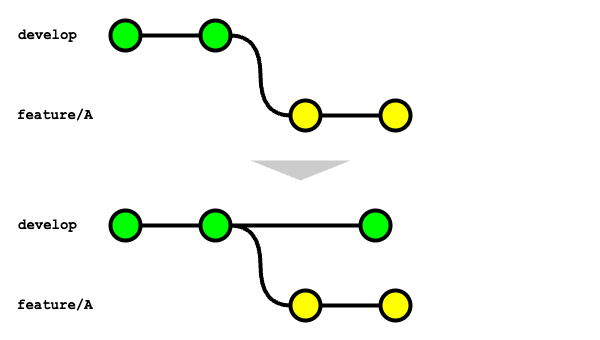

The diagram above was exported from draw.io. Its source (the exported page's mxGraphModel, read from the mxfile embedded in the PNG):
<mxGraphModel dx="956" dy="524" grid="1" gridSize="10" guides="1" tooltips="1" connect="1" arrows="1" fold="1" page="1" pageScale="1" pageWidth="827" pageHeight="1169" math="0" shadow="0">
  <root>
    <mxCell id="0" />
    <mxCell id="1" parent="0" />
    <mxCell id="8Tg83Tyg45Yalg8hIyEl-15" value="" style="rounded=0;whiteSpace=wrap;html=1;fillColor=none;strokeColor=none;" vertex="1" parent="1">
      <mxGeometry x="10" y="270" width="600" height="340" as="geometry" />
    </mxCell>
    <mxCell id="quE7Onvl3Hw3X9Oce5PS-20" style="edgeStyle=orthogonalEdgeStyle;curved=1;rounded=0;orthogonalLoop=1;jettySize=auto;html=1;exitX=1;exitY=0.5;exitDx=0;exitDy=0;exitPerimeter=0;entryX=0;entryY=0.5;entryDx=0;entryDy=0;entryPerimeter=0;endArrow=none;endFill=0;strokeWidth=4;fontFamily=Courier New;fontColor=#009900;" parent="1" source="quE7Onvl3Hw3X9Oce5PS-21" target="quE7Onvl3Hw3X9Oce5PS-30" edge="1">
      <mxGeometry relative="1" as="geometry" />
    </mxCell>
    <mxCell id="quE7Onvl3Hw3X9Oce5PS-21" value="" style="verticalLabelPosition=bottom;verticalAlign=top;html=1;strokeWidth=4;shape=mxgraph.flowchart.on-page_reference;plain-purple;gradientColor=none;strokeColor=#000000;fillColor=#00FF00;" parent="1" vertex="1">
      <mxGeometry x="210" y="290" width="30" height="30" as="geometry" />
    </mxCell>
    <mxCell id="quE7Onvl3Hw3X9Oce5PS-25" value="" style="verticalLabelPosition=bottom;verticalAlign=top;html=1;strokeWidth=4;shape=mxgraph.flowchart.on-page_reference;plain-purple;gradientColor=none;strokeColor=#000000;fillColor=#00FF00;" parent="1" vertex="1">
      <mxGeometry x="120" y="290" width="30" height="30" as="geometry" />
    </mxCell>
    <mxCell id="quE7Onvl3Hw3X9Oce5PS-28" value="develop" style="text;html=1;strokeColor=none;fillColor=none;align=left;verticalAlign=middle;whiteSpace=wrap;overflow=hidden;fontSize=14;fontStyle=1;fontFamily=Courier New;" parent="1" vertex="1">
      <mxGeometry x="25.5" y="290" width="91" height="30" as="geometry" />
    </mxCell>
    <mxCell id="quE7Onvl3Hw3X9Oce5PS-29" value="" style="rounded=0;orthogonalLoop=1;jettySize=auto;html=1;endArrow=none;endFill=0;strokeWidth=4;" parent="1" source="quE7Onvl3Hw3X9Oce5PS-30" target="quE7Onvl3Hw3X9Oce5PS-32" edge="1">
      <mxGeometry relative="1" as="geometry" />
    </mxCell>
    <mxCell id="quE7Onvl3Hw3X9Oce5PS-30" value="" style="verticalLabelPosition=bottom;verticalAlign=top;html=1;strokeWidth=4;shape=mxgraph.flowchart.on-page_reference;plain-purple;gradientColor=none;strokeColor=#000000;fillColor=#FFFF00;" parent="1" vertex="1">
      <mxGeometry x="300" y="370" width="30" height="30" as="geometry" />
    </mxCell>
    <mxCell id="quE7Onvl3Hw3X9Oce5PS-32" value="" style="verticalLabelPosition=bottom;verticalAlign=top;html=1;strokeWidth=4;shape=mxgraph.flowchart.on-page_reference;plain-purple;gradientColor=none;strokeColor=#000000;fillColor=#FFFF00;" parent="1" vertex="1">
      <mxGeometry x="390" y="370" width="30" height="30" as="geometry" />
    </mxCell>
    <mxCell id="quE7Onvl3Hw3X9Oce5PS-33" value="feature/A" style="text;html=1;strokeColor=none;fillColor=none;align=left;verticalAlign=middle;whiteSpace=wrap;overflow=hidden;fontSize=14;fontStyle=1;fontFamily=Courier New;" parent="1" vertex="1">
      <mxGeometry x="25.25" y="370" width="94.75" height="30" as="geometry" />
    </mxCell>
    <mxCell id="8Tg83Tyg45Yalg8hIyEl-2" value="" style="rounded=0;orthogonalLoop=1;jettySize=auto;html=1;endArrow=none;endFill=0;strokeWidth=4;entryX=0;entryY=0.5;entryDx=0;entryDy=0;entryPerimeter=0;exitX=1;exitY=0.5;exitDx=0;exitDy=0;exitPerimeter=0;" edge="1" parent="1" source="quE7Onvl3Hw3X9Oce5PS-25" target="quE7Onvl3Hw3X9Oce5PS-21">
      <mxGeometry relative="1" as="geometry">
        <mxPoint x="150" y="303.86" as="sourcePoint" />
        <mxPoint x="210" y="303.86" as="targetPoint" />
      </mxGeometry>
    </mxCell>
    <mxCell id="8Tg83Tyg45Yalg8hIyEl-3" style="edgeStyle=orthogonalEdgeStyle;curved=1;rounded=0;orthogonalLoop=1;jettySize=auto;html=1;exitX=1;exitY=0.5;exitDx=0;exitDy=0;exitPerimeter=0;entryX=0;entryY=0.5;entryDx=0;entryDy=0;entryPerimeter=0;endArrow=none;endFill=0;strokeWidth=4;fontFamily=Courier New;fontColor=#009900;" edge="1" source="8Tg83Tyg45Yalg8hIyEl-4" target="8Tg83Tyg45Yalg8hIyEl-8" parent="1">
      <mxGeometry relative="1" as="geometry" />
    </mxCell>
    <mxCell id="8Tg83Tyg45Yalg8hIyEl-4" value="" style="verticalLabelPosition=bottom;verticalAlign=top;html=1;strokeWidth=4;shape=mxgraph.flowchart.on-page_reference;plain-purple;gradientColor=none;strokeColor=#000000;fillColor=#00FF00;" vertex="1" parent="1">
      <mxGeometry x="210" y="480" width="30" height="30" as="geometry" />
    </mxCell>
    <mxCell id="8Tg83Tyg45Yalg8hIyEl-5" value="" style="verticalLabelPosition=bottom;verticalAlign=top;html=1;strokeWidth=4;shape=mxgraph.flowchart.on-page_reference;plain-purple;gradientColor=none;strokeColor=#000000;fillColor=#00FF00;" vertex="1" parent="1">
      <mxGeometry x="120" y="480" width="30" height="30" as="geometry" />
    </mxCell>
    <mxCell id="8Tg83Tyg45Yalg8hIyEl-6" value="develop" style="text;html=1;strokeColor=none;fillColor=none;align=left;verticalAlign=middle;whiteSpace=wrap;overflow=hidden;fontSize=14;fontStyle=1;fontFamily=Courier New;" vertex="1" parent="1">
      <mxGeometry x="25.5" y="480" width="91" height="30" as="geometry" />
    </mxCell>
    <mxCell id="8Tg83Tyg45Yalg8hIyEl-7" value="" style="rounded=0;orthogonalLoop=1;jettySize=auto;html=1;endArrow=none;endFill=0;strokeWidth=4;" edge="1" source="8Tg83Tyg45Yalg8hIyEl-8" target="8Tg83Tyg45Yalg8hIyEl-9" parent="1">
      <mxGeometry relative="1" as="geometry" />
    </mxCell>
    <mxCell id="8Tg83Tyg45Yalg8hIyEl-8" value="" style="verticalLabelPosition=bottom;verticalAlign=top;html=1;strokeWidth=4;shape=mxgraph.flowchart.on-page_reference;plain-purple;gradientColor=none;strokeColor=#000000;fillColor=#FFFF00;" vertex="1" parent="1">
      <mxGeometry x="300" y="560" width="30" height="30" as="geometry" />
    </mxCell>
    <mxCell id="8Tg83Tyg45Yalg8hIyEl-9" value="" style="verticalLabelPosition=bottom;verticalAlign=top;html=1;strokeWidth=4;shape=mxgraph.flowchart.on-page_reference;plain-purple;gradientColor=none;strokeColor=#000000;fillColor=#FFFF00;" vertex="1" parent="1">
      <mxGeometry x="390" y="560" width="30" height="30" as="geometry" />
    </mxCell>
    <mxCell id="8Tg83Tyg45Yalg8hIyEl-10" value="feature/A" style="text;html=1;strokeColor=none;fillColor=none;align=left;verticalAlign=middle;whiteSpace=wrap;overflow=hidden;fontSize=14;fontStyle=1;fontFamily=Courier New;" vertex="1" parent="1">
      <mxGeometry x="25.25" y="560" width="94.75" height="30" as="geometry" />
    </mxCell>
    <mxCell id="8Tg83Tyg45Yalg8hIyEl-11" value="" style="rounded=0;orthogonalLoop=1;jettySize=auto;html=1;endArrow=none;endFill=0;strokeWidth=4;entryX=0;entryY=0.5;entryDx=0;entryDy=0;entryPerimeter=0;exitX=1;exitY=0.5;exitDx=0;exitDy=0;exitPerimeter=0;" edge="1" source="8Tg83Tyg45Yalg8hIyEl-5" target="8Tg83Tyg45Yalg8hIyEl-4" parent="1">
      <mxGeometry relative="1" as="geometry">
        <mxPoint x="150" y="493.86" as="sourcePoint" />
        <mxPoint x="210" y="493.86" as="targetPoint" />
      </mxGeometry>
    </mxCell>
    <mxCell id="8Tg83Tyg45Yalg8hIyEl-12" value="" style="verticalLabelPosition=bottom;verticalAlign=top;html=1;strokeWidth=4;shape=mxgraph.flowchart.on-page_reference;plain-purple;gradientColor=none;strokeColor=#000000;fillColor=#00FF00;" vertex="1" parent="1">
      <mxGeometry x="370" y="480" width="30" height="30" as="geometry" />
    </mxCell>
    <mxCell id="8Tg83Tyg45Yalg8hIyEl-13" value="" style="rounded=0;orthogonalLoop=1;jettySize=auto;html=1;endArrow=none;endFill=0;strokeWidth=4;entryX=0;entryY=0.5;entryDx=0;entryDy=0;entryPerimeter=0;exitX=1;exitY=0.5;exitDx=0;exitDy=0;exitPerimeter=0;" edge="1" parent="1" source="8Tg83Tyg45Yalg8hIyEl-4" target="8Tg83Tyg45Yalg8hIyEl-12">
      <mxGeometry relative="1" as="geometry">
        <mxPoint x="160" y="505" as="sourcePoint" />
        <mxPoint x="220" y="505" as="targetPoint" />
      </mxGeometry>
    </mxCell>
    <mxCell id="8Tg83Tyg45Yalg8hIyEl-14" value="" style="triangle;whiteSpace=wrap;html=1;direction=south;fillColor=#CCCCCC;strokeColor=none;" vertex="1" parent="1">
      <mxGeometry x="260" y="430" width="100" height="20" as="geometry" />
    </mxCell>
  </root>
</mxGraphModel>